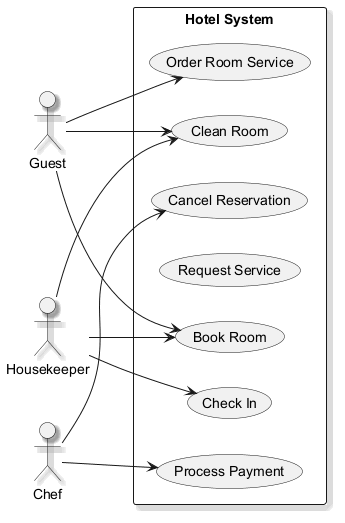

The diagram above was rendered by PlantUML. Its source (embedded in the PNG):
@startuml
skinparam backgroundColor #FFFFFF
skinparam classBackgroundColor #F3E5F5
skinparam classBorderColor #6A1B9A
skinparam shadowing true
left to right direction
actor "Guest" as Guest
actor "Chef" as Chef
actor "Housekeeper" as Housekeeper
rectangle "Hotel System" {
  usecase "Clean Room" as UC_CleanRoom
  usecase "Cancel Reservation" as UC_CancelReservation
  usecase "Book Room" as UC_BookRoom
  usecase "Request Service" as UC_RequestService
  usecase "Order Room Service" as UC_OrderRoomService
  usecase "Process Payment" as UC_ProcessPayment
  usecase "Check In" as UC_CheckIn
}
Guest --> UC_CleanRoom
Guest --> UC_OrderRoomService
Guest --> UC_BookRoom
Chef --> UC_ProcessPayment
Chef --> UC_CancelReservation
Housekeeper --> UC_CheckIn
Housekeeper --> UC_BookRoom
Housekeeper --> UC_CleanRoom
@enduml